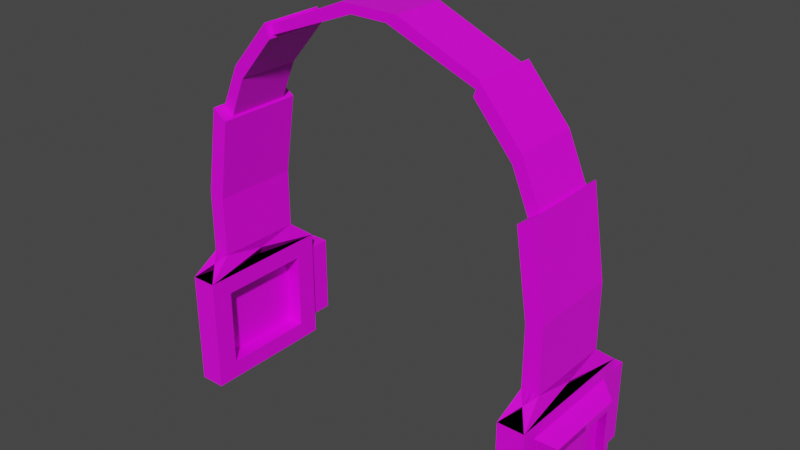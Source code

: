 # Source: headphones.blend  (saved by Blender 4.4.30; exported with 4.5.12 LTS)
import bpy
from mathutils import Matrix  # noqa: F401  (used for matrix-valued properties, if any)

bpy.ops.wm.read_factory_settings(use_empty=True)
scene = bpy.context.scene
scene.name = 'Scene'

# ---- collections
col_collection = bpy.data.collections.new('Collection'); scene.collection.children.link(col_collection)

# ---- images (referenced by path relative to the original .blend; pixels are not part of the script)
import os
ASSET_DIR = os.environ.get("B2B_ASSET_DIR", "")  # directory of the original .blend (textures are referenced by path, not embedded)
HERE = os.path.dirname(os.path.abspath(__file__))  # packed textures are extracted next to this script under _unpacked/

def load_image(name, relpath, width, height, colorspace="sRGB"):
    """Load a texture the original file referenced (path relative to the .blend, or extracted next to this script)."""
    p = next((c for c in (os.path.join(HERE, relpath), os.path.join(ASSET_DIR, relpath)) if relpath and os.path.exists(c)), "")
    if p:
        img = bpy.data.images.load(p, check_existing=True)
        img.name = name
    else:  # same state as the original file: an image datablock whose file is absent (Cycles renders it pink)
        img = bpy.data.images.new(name, width, height)
        img.source = "FILE"
        img.filepath = "//" + (relpath or name)
    img.colorspace_settings.name = colorspace
    return img
img_metal_vent_worn_jpg = load_image('metal_vent_worn.jpg', 'metal_vent_worn.jpg', 1024, 1024, 'sRGB')

# ---- materials (node trees are filled in below, after node groups)
mat_material = bpy.data.materials.new('Material')
mat_material.alpha_threshold = 0.0
mat_material.use_transparent_shadow = False
mat_material.line_color = (0.0, 0.0, 0.0, 1.0)

# ---- material node trees
mat_material.use_nodes = True; mat_material.node_tree.nodes.clear()
_N = mat_material.node_tree.nodes; _L = mat_material.node_tree.links
n0 = _N.new('ShaderNodeOutputMaterial'); n0.name = 'Material Output'; n0.location = (300, 300)
n1 = _N.new('ShaderNodeBsdfPrincipled'); n1.name = 'Principled BSDF'; n1.location = (10, 300)
n1.distribution = 'GGX'
n1.subsurface_method = 'BURLEY'
n1.inputs[2].default_value = 0.4
n1.inputs[3].default_value = 1.45
n1.inputs[27].default_value = (0.0, 0.0, 0.0, 1.0)
n1.inputs[28].default_value = 1.0
n2 = _N.new('ShaderNodeTexImage'); n2.name = 'Image Texture'; n2.location = (-308, 211)
n2.image = img_metal_vent_worn_jpg
_L.new(n1.outputs[0], n0.inputs[0])
_L.new(n2.outputs[0], n1.inputs[0])
n0.is_active_output = True

# ---- world
world_world = bpy.data.worlds.new('World'); scene.world = world_world
world_world.use_nodes = True; world_world.node_tree.nodes.clear()
_N = world_world.node_tree.nodes; _L = world_world.node_tree.links
n0 = _N.new('ShaderNodeOutputWorld'); n0.name = 'World Output'; n0.location = (300, 300)
n1 = _N.new('ShaderNodeBackground'); n1.name = 'Background'; n1.location = (10, 300)
n1.inputs[0].default_value = (0.05088, 0.05088, 0.05088, 1.0)
_L.new(n1.outputs[0], n0.inputs[0])
n0.is_active_output = True
world_world.color = (0.05088, 0.05088, 0.05088)
world_world.use_sun_shadow = False
world_world.sun_shadow_jitter_overblur = 0.0

# ---- meshes
me_model = bpy.data.meshes.new('model')
me_model.from_pydata([(-0.01811, 0.1053, -0.04108), (-0.02007, 0.1024, -0.1136), (-0.01811, 0.1153, -0.04108), (-0.02393, 0.1182, -0.117), (0.03216, 0.1053, -0.04108), (0.03413, 0.1024, -0.1136), (0.03799, 0.1182, -0.117), (-0.02393, 0.1182, -0.06144), (0.03799, 0.1182, -0.06144), (-0.01811, 0.1152, -0.002044), (0.03216, 0.1054, -0.00454), (0.02573, 0.1053, 0.05057), (-0.01167, 0.09903, 0.04625), (0.02573, 0.09903, 0.04625), (0.03216, 0.1066, 0.05145), (-0.01811, 0.09776, 0.04537), (0.03216, 0.09776, 0.04537), (-0.01167, 0.09389, 0.07666), (0.02573, 0.09389, 0.07666), (-0.01167, 0.0891, 0.06997), (-0.008421, 0.06846, 0.1036), (0.02248, 0.06846, 0.1036), (-0.008421, 0.0666, 0.09845), (0.02573, 0.06901, 0.1052), (-0.01167, 0.06605, 0.09692), (0.02573, 0.06605, 0.09692), (-0.008421, 0.01759, 0.1249), (0.02248, 0.01759, 0.1249), (-0.008421, 0.01125, 0.1197), (0.02248, 0.01125, 0.1197), (0.04675, 0.1182, -0.1249), (0.04675, 0.1182, -0.05357), (-0.0327, 0.1182, -0.05357), (-0.0327, 0.1182, -0.1249), (0.02724, 0.1279, -0.1074), (-0.01318, 0.1279, -0.07109), (-0.01318, 0.1279, -0.08924), (0.03127, 0.1279, -0.06747), (-0.01722, 0.1279, -0.08924), (-0.01722, 0.1279, -0.111), (0.03127, 0.1279, -0.111), (0.02724, 0.1228, -0.07109), (-0.01318, 0.1228, -0.1074), (0.02724, 0.1228, -0.1074), (-0.01318, 0.1228, -0.07109), (0.03216, 0.1153, -0.04108), (-0.0327, 0.1048, -0.114), (0.03413, 0.1024, -0.06491), (-0.0327, 0.1048, -0.06453), (0.03216, 0.1152, -0.002044), (-0.01811, 0.1054, -0.00454), (-0.01167, 0.1053, 0.05057), (-0.01811, 0.1066, 0.05145), (0.02573, 0.0891, 0.06997), (0.02247, 0.0666, 0.09845), (-0.01167, 0.06901, 0.1052), (-0.0327, 0.1158, -0.114), (-0.0327, 0.1158, -0.06453), (-0.01318, 0.1279, -0.1074), (0.02723, 0.1279, -0.07109), (0.02723, 0.1279, -0.08924), (0.007027, 0.1279, -0.07109), (-0.01722, 0.1279, -0.06747), (0.03127, 0.1279, -0.08924), (0.007027, 0.1279, -0.06747), (-0.01811, -0.1053, -0.04108), (-0.0327, -0.1048, -0.114), (-0.01811, -0.1153, -0.04108), (-0.02393, -0.1182, -0.117), (0.03216, -0.1053, -0.04108), (0.03413, -0.1024, -0.1136), (0.03216, -0.1153, -0.04108), (0.03799, -0.1182, -0.117), (-0.02393, -0.1182, -0.06144), (-0.0327, -0.1048, -0.06453), (-0.01811, -0.1152, -0.002044), (0.03216, -0.1152, -0.002044), (-0.01811, -0.1054, -0.00454), (0.03216, -0.1054, -0.00454), (-0.01167, -0.1053, 0.05057), (0.02573, -0.1053, 0.05057), (-0.01167, -0.09903, 0.04625), (0.02573, -0.09903, 0.04625), (-0.01811, -0.1066, 0.05145), (0.03216, -0.1066, 0.05145), (-0.01811, -0.09776, 0.04537), (0.03216, -0.09776, 0.04537), (-0.01167, -0.09389, 0.07666), (0.02573, -0.09389, 0.07666), (0.02573, -0.0891, 0.06997), (-0.008421, -0.06846, 0.1036), (-0.008421, -0.0666, 0.09845), (0.02573, -0.06901, 0.1052), (-0.01167, -0.06605, 0.09692), (0.02573, -0.06605, 0.09692), (-0.008421, -0.01759, 0.1249), (0.02248, -0.01759, 0.1249), (-0.008421, -0.01125, 0.1197), (0.02248, -0.01125, 0.1197), (0.04675, -0.1182, -0.1249), (0.04675, -0.1182, -0.05357), (-0.0327, -0.1158, -0.06453), (-0.0327, -0.1158, -0.114), (0.02724, -0.1279, -0.1074), (0.02724, -0.1279, -0.07109), (-0.01318, -0.1279, -0.07109), (-0.01318, -0.1279, -0.1074), (-0.01318, -0.1279, -0.08924), (0.03127, -0.1279, -0.06747), (-0.01722, -0.1279, -0.08924), (0.03127, -0.1279, -0.111), (0.02724, -0.1228, -0.07109), (-0.01318, -0.1228, -0.1074), (0.02724, -0.1228, -0.1074), (-0.01318, -0.1228, -0.07109), (0.03799, -0.1182, -0.06144), (0.03413, -0.1024, -0.06491), (-0.02007, -0.1024, -0.06491), (-0.01167, -0.0891, 0.06997), (0.02248, -0.06846, 0.1036), (0.02248, -0.0666, 0.09845), (-0.01167, -0.06901, 0.1052), (0.02724, -0.1279, -0.08924), (0.007027, -0.1279, -0.07109), (-0.01722, -0.1279, -0.06747), (0.03127, -0.1279, -0.08924), (0.007027, -0.1279, -0.06747), (-0.01722, -0.1279, -0.111), (-0.02007, 0.1024, -0.06491), (-0.02007, -0.1024, -0.1136), (-0.0327, -0.1182, -0.05357), (-0.0327, -0.1182, -0.1249), (-0.04675, 0.1048, -0.114), (-0.04675, 0.1158, -0.114), (-0.04675, 0.1158, -0.06453), (-0.04675, 0.1048, -0.06453), (-0.04675, -0.1048, -0.06453), (-0.04675, -0.1048, -0.114), (-0.04675, -0.1158, -0.06453), (-0.04675, -0.1158, -0.114), (-0.0327, 0.1024, -0.1249), (0.04675, 0.1024, -0.1249), (-0.0327, 0.1024, -0.05357), (0.04675, 0.1024, -0.05357), (-0.0327, -0.1024, -0.1249), (0.04675, -0.1024, -0.1249), (-0.0327, -0.1024, -0.05357), (0.04675, -0.1024, -0.05357), (-0.02007, 0.1126, -0.1136), (0.03413, 0.1126, -0.1136), (-0.02007, 0.1126, -0.06491), (0.03413, 0.1126, -0.06491), (-0.02007, -0.1126, -0.1136), (0.03413, -0.1126, -0.1136), (-0.02007, -0.1126, -0.06491), (0.03413, -0.1126, -0.06491)], [], [(8, 6, 40, 37), (30, 31, 143, 141), (141, 140, 33, 30), (140, 142, 32, 33), (5, 47, 151, 149), (3, 6, 30, 33, 32, 31, 8, 7), (50, 10, 16, 15), (45, 2, 9, 49), (0, 4, 10, 50), (4, 0, 142, 143, 31, 45), (12, 13, 53, 19), (49, 9, 52, 14), (59, 34, 43, 41), (22, 28, 26, 20), (13, 12, 15, 16), (19, 53, 25, 24), (49, 14, 16, 10, 4, 45), (19, 24, 55, 17, 51, 12), (61, 59, 41, 44, 35), (21, 54, 25, 23, 55, 24, 22, 20), (54, 22, 24, 25), (91, 97, 98, 120), (21, 27, 29, 54), (28, 29, 27, 26), (6, 8, 31, 30), (50, 15, 52, 9, 2, 0), (18, 23, 25, 53, 13, 11), (42, 44, 41, 43), (6, 3, 39, 40), (3, 7, 62, 38, 39), (7, 8, 37, 64, 62), (11, 51, 17, 18), (34, 58, 42, 43), (61, 35, 36, 38, 62, 64), (11, 13, 16, 14, 52, 15, 12, 51), (0, 2, 45, 31, 32, 142), (36, 35, 44, 42, 58), (18, 17, 55, 23), (102, 101, 138, 139), (0, 2, 32, 142, 143, 4), (35, 44, 42, 58), (90, 119, 96, 95), (6, 40, 63, 37, 8), (61, 64, 37, 63, 60, 59), (4, 143, 31, 32, 2, 45), (58, 34, 60, 63, 40, 39, 62, 64, 61, 35), (115, 108, 110, 72), (99, 145, 147, 100), (145, 99, 131, 144), (66, 102, 139, 137), (116, 70, 153, 155), (68, 73, 115, 100, 130, 131, 99, 72), (77, 85, 86, 78), (71, 76, 75, 67), (65, 77, 78, 69), (69, 71, 100, 147, 146, 65), (81, 118, 89, 82), (76, 84, 83, 75), (104, 111, 113, 103), (91, 90, 95, 97), (82, 86, 85, 81), (118, 93, 94, 89), (76, 71, 69, 78, 86, 84), (118, 81, 79, 87, 121, 93), (123, 105, 114, 111, 104), (119, 90, 91, 93, 121, 92, 94, 120), (120, 94, 93, 91), (54, 29, 28, 22), (119, 120, 98, 96), (97, 95, 96, 98), (72, 99, 100, 115), (77, 65, 67, 75, 83, 85), (88, 80, 82, 89, 94, 92), (112, 113, 111, 114), (72, 110, 127, 68), (68, 127, 109, 124, 73), (73, 124, 126, 108, 115), (80, 88, 87, 79), (103, 113, 112, 106), (123, 126, 124, 109, 107, 105), (80, 79, 81, 85, 83, 84, 86, 82), (65, 146, 130, 100, 71, 67), (107, 106, 112, 114, 105), (88, 92, 121, 87), (103, 106, 107, 109, 127, 110, 108, 126, 123, 104), (131, 130, 146, 144), (65, 69, 147, 146, 130, 67), (105, 106, 112, 114), (21, 20, 26, 27), (72, 115, 108, 125, 110), (123, 104, 122, 125, 108, 126), (69, 71, 67, 130, 100, 147), (29, 98, 97, 28), (27, 96, 95, 26), (95, 26, 28, 97), (96, 27, 29, 98), (133, 132, 135, 134), (137, 139, 138, 136), (48, 57, 134, 135), (57, 56, 133, 134), (101, 74, 136, 138), (74, 66, 137, 136), (46, 48, 135, 132), (56, 46, 132, 133), (5, 1, 140, 141), (128, 47, 143, 142), (129, 70, 145, 144), (116, 117, 146, 147), (1, 128, 142, 140), (47, 5, 141, 143), (117, 129, 144, 146), (70, 116, 147, 145), (149, 151, 150, 148), (153, 152, 154, 155), (117, 116, 155, 154), (47, 128, 150, 151), (129, 117, 154, 152), (128, 1, 148, 150), (70, 129, 152, 153), (1, 5, 149, 148)])
_uv = me_model.uv_layers.new(name='UVMap')
_uv.uv.foreach_set('vector', [0.5997, 0.9747, 0.4003, 0.9747, 0.4003, 0.9747, 0.5997, 0.9747, 0.375, 0.0, 0.625, 0.0, 0.625, 0.25, 0.375, 0.25, 0.125, 0.5, 0.375, 0.5, 0.375, 0.75, 0.125, 0.75, 0.375, 0.5, 0.625, 0.5, 0.625, 0.75, 0.375, 0.75, 0.4147, 0.2897, 0.5853, 0.2897, 0.5853, 0.2897, 0.4147, 0.2897, 0.4003, 0.7753, 0.4003, 0.9747, 0.375, 1.0, 0.375, 0.75, 0.625, 0.75, 0.625, 1.0, 0.5997, 0.9747, 0.5997, 0.7753, 0.6709, 0.5459, 0.8291, 0.5459, 0.8291, 0.5459, 0.6709, 0.5459, 0.8291, 0.7041, 0.6709, 0.7041, 0.6709, 0.7041, 0.8291, 0.7041, 0.6709, 0.5459, 0.8291, 0.5459, 0.8291, 0.5459, 0.6709, 0.5459, 0.8291, 0.5459, 0.6709, 0.5459, 0.625, 0.5, 0.875, 0.5, 0.875, 0.75, 0.8291, 0.7041, 0.6912, 0.5687, 0.8088, 0.5687, 0.8088, 0.5687, 0.6912, 0.5687, 0.8291, 0.7041, 0.6709, 0.7041, 0.6709, 0.7041, 0.8291, 0.7041, 0.5831, 0.9581, 0.4169, 0.9581, 0.4169, 0.9581, 0.5831, 0.9581, 0.7014, 0.5897, 0.7014, 0.5897, 0.7014, 0.6603, 0.7014, 0.6603, 0.8088, 0.5687, 0.6912, 0.5687, 0.6709, 0.5459, 0.8291, 0.5459, 0.6912, 0.5687, 0.8088, 0.5687, 0.8088, 0.5687, 0.6912, 0.5687, 0.8291, 0.7041, 0.8291, 0.7041, 0.8291, 0.5459, 0.8291, 0.5459, 0.8291, 0.5459, 0.8291, 0.7041, 0.6912, 0.5687, 0.6912, 0.5687, 0.6912, 0.6813, 0.6912, 0.6813, 0.6912, 0.6813, 0.6912, 0.5687, 0.5831, 0.875, 0.5831, 0.9581, 0.5831, 0.9581, 0.5831, 0.7919, 0.5831, 0.7919, 0.7986, 0.6603, 0.7986, 0.5897, 0.8088, 0.5687, 0.8088, 0.6813, 0.6912, 0.6813, 0.6912, 0.5687, 0.7014, 0.5897, 0.7014, 0.6603, 0.7986, 0.5897, 0.7014, 0.5897, 0.6912, 0.5687, 0.8088, 0.5687, 0.7014, 0.5897, 0.7014, 0.5897, 0.7986, 0.5897, 0.7986, 0.5897, 0.7986, 0.6603, 0.7986, 0.6603, 0.7986, 0.5897, 0.7986, 0.5897, 0.7014, 0.5897, 0.7986, 0.5897, 0.7986, 0.6603, 0.7014, 0.6603, 0.4003, 0.9747, 0.5997, 0.9747, 0.625, 1.0, 0.375, 1.0, 0.6709, 0.5459, 0.6709, 0.5459, 0.6709, 0.7041, 0.6709, 0.7041, 0.6709, 0.7041, 0.6709, 0.5459, 0.8088, 0.6813, 0.8088, 0.6813, 0.8088, 0.5687, 0.8088, 0.5687, 0.8088, 0.5687, 0.8088, 0.6813, 0.4169, 0.7919, 0.5831, 0.7919, 0.5831, 0.9581, 0.4169, 0.9581, 0.4003, 0.9747, 0.4003, 0.7753, 0.4003, 0.7753, 0.4003, 0.9747, 0.4003, 0.7753, 0.5997, 0.7753, 0.5997, 0.7753, 0.5, 0.7753, 0.4003, 0.7753, 0.5997, 0.7753, 0.5997, 0.9747, 0.5997, 0.9747, 0.5997, 0.875, 0.5997, 0.7753, 0.8088, 0.6813, 0.6912, 0.6813, 0.6912, 0.6813, 0.8088, 0.6813, 0.4169, 0.9581, 0.4169, 0.7919, 0.4169, 0.7919, 0.4169, 0.9581, 0.5831, 0.875, 0.5831, 0.7919, 0.5, 0.7919, 0.5, 0.7753, 0.5997, 0.7753, 0.5997, 0.875, 0.8088, 0.6813, 0.8088, 0.5687, 0.8291, 0.5459, 0.8291, 0.7041, 0.6709, 0.7041, 0.6709, 0.5459, 0.6912, 0.5687, 0.6912, 0.6813, 0.6709, 0.5459, 0.6709, 0.7041, 0.8291, 0.7041, 0.875, 0.75, 0.625, 0.75, 0.625, 0.5, 0.5, 0.7919, 0.5831, 0.7919, 0.5831, 0.7919, 0.4169, 0.7919, 0.4169, 0.7919, 0.8088, 0.6813, 0.6912, 0.6813, 0.6912, 0.6813, 0.8088, 0.6813, 0.4134, 0.7116, 0.5866, 0.7116, 0.5866, 0.7116, 0.4134, 0.7116, 0.8291, 0.5459, 0.8291, 0.7041, 0.875, 0.75, 0.875, 0.5, 0.625, 0.5, 0.6709, 0.5459, 0.5831, 0.9581, 0.5831, 0.9581, 0.4169, 0.9581, 0.4169, 0.9581, 0.7986, 0.6603, 0.7014, 0.6603, 0.7014, 0.6603, 0.7986, 0.6603, 0.4003, 0.7753, 0.4003, 0.7753, 0.5, 0.7753, 0.5997, 0.7753, 0.5997, 0.7753, 0.5831, 0.875, 0.5997, 0.875, 0.5997, 0.7753, 0.5, 0.7753, 0.5, 0.7919, 0.5831, 0.7919, 0.6709, 0.5459, 0.625, 0.5, 0.625, 0.75, 0.875, 0.75, 0.8291, 0.7041, 0.6709, 0.7041, 0.4169, 0.9581, 0.4169, 0.7919, 0.5, 0.7919, 0.5, 0.7753, 0.4003, 0.7753, 0.4003, 0.9747, 0.5997, 0.9747, 0.5997, 0.875, 0.5831, 0.875, 0.5831, 0.9581, 0.5997, 0.9747, 0.5997, 0.9747, 0.4003, 0.9747, 0.4003, 0.9747, 0.375, 0.0, 0.375, 0.25, 0.625, 0.25, 0.625, 0.0, 0.125, 0.5, 0.125, 0.75, 0.375, 0.75, 0.375, 0.5, 0.4134, 0.5384, 0.4134, 0.7116, 0.4134, 0.7116, 0.4134, 0.5384, 0.5853, 0.2897, 0.4147, 0.2897, 0.4147, 0.2897, 0.5853, 0.2897, 0.4003, 0.7753, 0.5997, 0.7753, 0.5997, 0.9747, 0.625, 1.0, 0.625, 0.75, 0.375, 0.75, 0.375, 1.0, 0.4003, 0.9747, 0.6709, 0.5459, 0.6709, 0.5459, 0.8291, 0.5459, 0.8291, 0.5459, 0.8291, 0.7041, 0.8291, 0.7041, 0.6709, 0.7041, 0.6709, 0.7041, 0.6709, 0.5459, 0.6709, 0.5459, 0.8291, 0.5459, 0.8291, 0.5459, 0.8291, 0.5459, 0.8291, 0.7041, 0.875, 0.75, 0.875, 0.5, 0.625, 0.5, 0.6709, 0.5459, 0.6912, 0.5687, 0.6912, 0.5687, 0.8088, 0.5687, 0.8088, 0.5687, 0.8291, 0.7041, 0.8291, 0.7041, 0.6709, 0.7041, 0.6709, 0.7041, 0.5831, 0.9581, 0.5831, 0.9581, 0.4169, 0.9581, 0.4169, 0.9581, 0.7014, 0.5897, 0.7014, 0.6603, 0.7014, 0.6603, 0.7014, 0.5897, 0.8088, 0.5687, 0.8291, 0.5459, 0.6709, 0.5459, 0.6912, 0.5687, 0.6912, 0.5687, 0.6912, 0.5687, 0.8088, 0.5687, 0.8088, 0.5687, 0.8291, 0.7041, 0.8291, 0.7041, 0.8291, 0.5459, 0.8291, 0.5459, 0.8291, 0.5459, 0.8291, 0.7041, 0.6912, 0.5687, 0.6912, 0.5687, 0.6912, 0.6813, 0.6912, 0.6813, 0.6912, 0.6813, 0.6912, 0.5687, 0.5831, 0.875, 0.5831, 0.7919, 0.5831, 0.7919, 0.5831, 0.9581, 0.5831, 0.9581, 0.7986, 0.6603, 0.7014, 0.6603, 0.7014, 0.5897, 0.6912, 0.5687, 0.6912, 0.6813, 0.8088, 0.6813, 0.8088, 0.5687, 0.7986, 0.5897, 0.7986, 0.5897, 0.8088, 0.5687, 0.6912, 0.5687, 0.7014, 0.5897, 0.7014, 0.5897, 0.7014, 0.5897, 0.7986, 0.5897, 0.7986, 0.5897, 0.7986, 0.6603, 0.7986, 0.5897, 0.7986, 0.5897, 0.7986, 0.6603, 0.7014, 0.5897, 0.7014, 0.6603, 0.7986, 0.6603, 0.7986, 0.5897, 0.4003, 0.9747, 0.375, 1.0, 0.625, 1.0, 0.5997, 0.9747, 0.6709, 0.5459, 0.6709, 0.5459, 0.6709, 0.7041, 0.6709, 0.7041, 0.6709, 0.7041, 0.6709, 0.5459, 0.8088, 0.6813, 0.8088, 0.6813, 0.8088, 0.5687, 0.8088, 0.5687, 0.8088, 0.5687, 0.8088, 0.6813, 0.4169, 0.7919, 0.4169, 0.9581, 0.5831, 0.9581, 0.5831, 0.7919, 0.4003, 0.9747, 0.4003, 0.9747, 0.4003, 0.7753, 0.4003, 0.7753, 0.4003, 0.7753, 0.4003, 0.7753, 0.5, 0.7753, 0.5997, 0.7753, 0.5997, 0.7753, 0.5997, 0.7753, 0.5997, 0.7753, 0.5997, 0.875, 0.5997, 0.9747, 0.5997, 0.9747, 0.8088, 0.6813, 0.8088, 0.6813, 0.6912, 0.6813, 0.6912, 0.6813, 0.4169, 0.9581, 0.4169, 0.9581, 0.4169, 0.7919, 0.4169, 0.7919, 0.5831, 0.875, 0.5997, 0.875, 0.5997, 0.7753, 0.5, 0.7753, 0.5, 0.7919, 0.5831, 0.7919, 0.8088, 0.6813, 0.6912, 0.6813, 0.6912, 0.5687, 0.6709, 0.5459, 0.6709, 0.7041, 0.8291, 0.7041, 0.8291, 0.5459, 0.8088, 0.5687, 0.6709, 0.5459, 0.625, 0.5, 0.625, 0.75, 0.875, 0.75, 0.8291, 0.7041, 0.6709, 0.7041, 0.5, 0.7919, 0.4169, 0.7919, 0.4169, 0.7919, 0.5831, 0.7919, 0.5831, 0.7919, 0.8088, 0.6813, 0.8088, 0.6813, 0.6912, 0.6813, 0.6912, 0.6813, 0.4169, 0.9581, 0.4169, 0.7919, 0.5, 0.7919, 0.5, 0.7753, 0.4003, 0.7753, 0.4003, 0.9747, 0.5997, 0.9747, 0.5997, 0.875, 0.5831, 0.875, 0.5831, 0.9581, 0.375, 0.0, 0.625, 0.0, 0.625, 0.25, 0.375, 0.25, 0.8291, 0.5459, 0.6709, 0.5459, 0.625, 0.5, 0.875, 0.5, 0.875, 0.75, 0.8291, 0.7041, 0.5831, 0.9581, 0.4169, 0.9581, 0.4169, 0.9581, 0.5831, 0.9581, 0.7986, 0.6603, 0.7014, 0.6603, 0.7014, 0.6603, 0.7986, 0.6603, 0.4003, 0.7753, 0.5997, 0.7753, 0.5997, 0.7753, 0.5, 0.7753, 0.4003, 0.7753, 0.5831, 0.875, 0.5831, 0.7919, 0.5, 0.7919, 0.5, 0.7753, 0.5997, 0.7753, 0.5997, 0.875, 0.6709, 0.5459, 0.6709, 0.7041, 0.8291, 0.7041, 0.875, 0.75, 0.625, 0.75, 0.625, 0.5, 0.0, 0.0, 0.0, 0.0, 0.0, 0.0, 0.0, 0.0, 0.0, 0.0, 0.0, 0.0, 0.0, 0.0, 0.0, 0.0, 0.0, 0.0, 0.0, 0.0, 0.0, 0.0, 0.0, 0.0, 0.0, 0.0, 0.0, 0.0, 0.0, 0.0, 0.0, 0.0, 0.4134, 0.03841, 0.4134, 0.2116, 0.5866, 0.2116, 0.5866, 0.03841, 0.4134, 0.5384, 0.4134, 0.7116, 0.5866, 0.7116, 0.5866, 0.5384, 0.5866, 0.2116, 0.5866, 0.03841, 0.5866, 0.03841, 0.5866, 0.2116, 0.5866, 0.03841, 0.4134, 0.03841, 0.4134, 0.03841, 0.5866, 0.03841, 0.5866, 0.7116, 0.5866, 0.5384, 0.5866, 0.5384, 0.5866, 0.7116, 0.5866, 0.5384, 0.4134, 0.5384, 0.4134, 0.5384, 0.5866, 0.5384, 0.4134, 0.2116, 0.5866, 0.2116, 0.5866, 0.2116, 0.4134, 0.2116, 0.4134, 0.03841, 0.4134, 0.2116, 0.4134, 0.2116, 0.4134, 0.03841, 0.4147, 0.2897, 0.4147, 0.4603, 0.375, 0.5, 0.375, 0.25, 0.5853, 0.4603, 0.5853, 0.2897, 0.625, 0.25, 0.625, 0.5, 0.4147, 0.4603, 0.4147, 0.2897, 0.375, 0.25, 0.375, 0.5, 0.5853, 0.2897, 0.5853, 0.4603, 0.625, 0.5, 0.625, 0.25, 0.4147, 0.4603, 0.5853, 0.4603, 0.625, 0.5, 0.375, 0.5, 0.5853, 0.2897, 0.4147, 0.2897, 0.375, 0.25, 0.625, 0.25, 0.5853, 0.4603, 0.4147, 0.4603, 0.375, 0.5, 0.625, 0.5, 0.4147, 0.2897, 0.5853, 0.2897, 0.625, 0.25, 0.375, 0.25, 0.4147, 0.2897, 0.5853, 0.2897, 0.5853, 0.4603, 0.4147, 0.4603, 0.4147, 0.2897, 0.4147, 0.4603, 0.5853, 0.4603, 0.5853, 0.2897, 0.5853, 0.4603, 0.5853, 0.2897, 0.5853, 0.2897, 0.5853, 0.4603, 0.5853, 0.2897, 0.5853, 0.4603, 0.5853, 0.4603, 0.5853, 0.2897, 0.4147, 0.4603, 0.5853, 0.4603, 0.5853, 0.4603, 0.4147, 0.4603, 0.5853, 0.4603, 0.4147, 0.4603, 0.4147, 0.4603, 0.5853, 0.4603, 0.4147, 0.2897, 0.4147, 0.4603, 0.4147, 0.4603, 0.4147, 0.2897, 0.4147, 0.4603, 0.4147, 0.2897, 0.4147, 0.2897, 0.4147, 0.4603])
me_model.materials.append(mat_material)
me_model.use_remesh_preserve_volume = False
me_model.use_remesh_preserve_attributes = False
me_model.use_mirror_vertex_groups = False
me_model.update()

# ---- objects
ob_model = bpy.data.objects.new('model', me_model)

# ---- transforms, parenting, visibility, modifiers, constraints
ob_model.location = (0.0, 0.0, 0.0)
ob_model.delta_location = (0.0, 0.0, -0.002331)
ob_model.delta_rotation_euler = (0.0, -0.0, -1.571)
ob_model.delta_scale = (1.579, -1.488, 1.502)
ob_model.lock_rotations_4d = False
ob_model.empty_display_type = 'ARROWS'
ob_model.lineart.crease_threshold = 0.0

# ---- collection membership
col_collection.objects.link(ob_model)

# ---- scene / render settings (as saved in the file)
scene.frame_start = 1; scene.frame_end = 250; scene.frame_set(1)
scene.render.engine = 'BLENDER_EEVEE_NEXT'
scene.cycles.use_denoising = False
scene.cycles.samples = 128
scene.cycles.sampling_pattern = 'TABULATED_SOBOL'
scene.cycles.use_adaptive_sampling = False
scene.cycles.use_light_tree = False
scene.view_settings.view_transform = 'Filmic'
bpy.context.view_layer.update()

# ---- added for rendering (the .blend has no active camera and no usable light): camera, sun
cam_auto = bpy.data.cameras.new('AutoCamera')
cam_auto.lens = 50.0
cam_auto.sensor_width = 36.0
cam_auto.clip_end = 1000.0
ob_auto_camera = bpy.data.objects.new('AutoCamera', cam_auto)
scene.collection.objects.link(ob_auto_camera)
ob_auto_camera.location = (0.513192, -0.615831, 0.408222)
ob_auto_camera.rotation_euler = (1.09748, -7.21219e-08, 0.694738)
scene.camera = ob_auto_camera
light_auto_sun = bpy.data.lights.new('AutoSun', 'SUN')
light_auto_sun.energy = 3.0
light_auto_sun.angle = 0.0523599
ob_auto_sun = bpy.data.objects.new('AutoSun', light_auto_sun)
scene.collection.objects.link(ob_auto_sun)
ob_auto_sun.rotation_euler = (0.872665, 0.174533, 0.523599)
bpy.context.view_layer.update()
